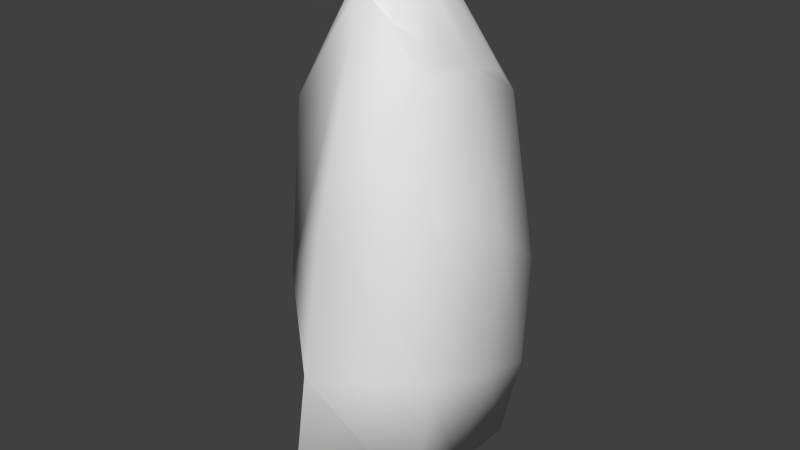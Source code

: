 # Source: edgeRock0.blend  (saved by Blender 2.69.0; exported with 4.5.12 LTS)
import bpy
from mathutils import Matrix  # noqa: F401  (used for matrix-valued properties, if any)

bpy.ops.wm.read_factory_settings(use_empty=True)
scene = bpy.context.scene
scene.name = 'Scene'

# ---- collections
col_collection_1 = bpy.data.collections.new('Collection 1'); scene.collection.children.link(col_collection_1)

# ---- materials (node trees are filled in below, after node groups)
mat_material = bpy.data.materials.new('Material')
mat_material.alpha_threshold = 0.0
mat_material.use_transparent_shadow = False
mat_material.roughness = 0.5
mat_material.line_color = (0.0, 0.0, 0.0, 1.0)

# ---- material node trees

# ---- world
world_world = bpy.data.worlds.new('World'); scene.world = world_world
world_world.color = (0.05088, 0.05088, 0.05088)
world_world.use_sun_shadow = False
world_world.sun_shadow_jitter_overblur = 0.0
world_world.cycles.sampling_method = 'MANUAL'
world_world.cycles.sample_map_resolution = 256

# ---- meshes
me_cube = bpy.data.meshes.new('Cube')
me_cube.from_pydata([(1.0, 1.0, -1.0), (1.0, -1.0, -1.0), (-1.0, -1.0, -1.0), (-1.0, 1.0, -1.0), (1.034, 0.8587, 4.156), (0.946, -0.7963, 4.714), (-0.9402, -0.8, 4.097), (-0.8327, 0.7265, 3.508), (1.0, -5.96e-08, -1.0), (0.6191, 1.735, -1.022), (1.282, 1.1, 1.843), (0.09933, -2.271, -0.9293), (1.225, -1.016, 3.408), (-1.0, 2.98e-07, -1.0), (-1.0, -1.0, 1.73), (-1.145, 1.174, 0.5099), (1.029, 0.05931, 4.646), (-0.1612, 0.9235, 5.621), (0.1905, -0.9323, 5.677), (-1.0, 1.788e-07, 3.76), (5.96e-08, 1.192e-07, -1.0), (-1.49e-07, -1.788e-07, 5.972), (1.502, 0.03686, 2.69), (0.07934, -1.543, 3.065), (-1.0, 2.384e-07, 1.367), (-0.2331, 1.774, 1.68), (0.0, -1.0, -1.0), (1.279, 1.005, 0.2833), (1.315, -1.01, 0.966), (-0.6909, -1.11, -0.1413), (-1.0, 1.0, -0.5486), (1.406, 0.01664, 0.666), (0.0903, -1.942, 1.084), (-1.077, -0.133, -0.2821), (0.2344, 1.57, 0.02966), (0.8186, -0.2646, 4.829), (-0.4946, 0.6634, 4.649), (-0.427, -0.8205, 4.939), (-0.9163, 0.3633, 3.634), (1.067, 0.5241, 4.489), (0.5463, 0.9094, 4.609), (0.5027, -0.7927, 5.282), (-0.9701, -0.4, 3.929), (-0.005524, -0.5493, 5.957), (0.02928, 0.3936, 5.999), (0.5, -3.576e-07, 5.708), (-0.5, 0.0, 5.325), (-0.4635, -0.4102, 5.26), (0.5013, -0.3963, 5.932), (0.4539, 0.5196, 5.295), (-0.4435, 0.3784, 5.109)], [], [(8, 31, 28, 1), (47, 42, 6, 37), (22, 16, 35, 5, 12), (23, 18, 37, 6, 14), (24, 19, 38, 7, 15), (34, 9, 3, 30), (9, 20, 13, 3), (0, 8, 20, 9), (25, 34, 30, 15), (48, 43, 18, 41), (49, 44, 21, 45), (50, 38, 19, 46), (31, 22, 12, 28), (27, 10, 22, 31), (10, 4, 39, 16, 22), (32, 23, 14, 29), (28, 12, 23, 32), (12, 5, 41, 18, 23), (33, 24, 15, 30), (29, 14, 24, 33), (14, 6, 42, 19, 24), (7, 36, 17), (4, 10, 25, 17, 40), (27, 0, 9, 34), (0, 27, 31, 8), (11, 32, 29, 2), (1, 28, 32, 11), (13, 33, 30, 3), (2, 29, 33, 13), (10, 27, 34, 25), (1, 26, 20, 8), (26, 2, 13, 20), (26, 11, 2), (26, 1, 11), (43, 47, 37, 18), (21, 46, 47, 43), (46, 19, 42, 47), (35, 48, 41, 5), (16, 45, 48, 35), (45, 21, 43, 48), (39, 49, 45, 16), (4, 40, 49, 39), (40, 17, 44, 49), (44, 50, 46, 21), (17, 36, 50, 44), (36, 7, 38, 50), (7, 17, 25, 15)])
me_cube.polygons.foreach_set('use_smooth', [True] * 47)
me_cube.materials.append(mat_material)
me_cube.use_remesh_preserve_volume = False
me_cube.use_remesh_preserve_attributes = False
me_cube.use_mirror_vertex_groups = False
me_cube.update()

# ---- objects
ob_cube = bpy.data.objects.new('Cube', me_cube)

# ---- transforms, parenting, visibility, modifiers, constraints
ob_cube.location = (0.0, 0.0, 0.0)
ob_cube.lock_rotations_4d = False
ob_cube.empty_display_type = 'ARROWS'
ob_cube.lineart.crease_threshold = 0.0

# ---- collection membership
col_collection_1.objects.link(ob_cube)

# ---- scene / render settings (as saved in the file)
scene.frame_start = 1; scene.frame_end = 250; scene.frame_set(1)
scene.render.engine = 'BLENDER_EEVEE_NEXT'
scene.render.image_settings.compression = 90
scene.render.resolution_percentage = 50
scene.render.dither_intensity = 0.0
scene.cycles.use_denoising = False
scene.cycles.samples = 10
scene.cycles.sampling_pattern = 'TABULATED_SOBOL'
scene.cycles.light_sampling_threshold = 0.0
scene.cycles.use_adaptive_sampling = False
scene.cycles.use_light_tree = False
scene.cycles.blur_glossy = 0.0
scene.cycles.volume_bounces = 1
scene.cycles.pixel_filter_type = 'GAUSSIAN'
scene.cycles.sample_clamp_indirect = 0.0
scene.view_settings.view_transform = 'Standard'
bpy.context.view_layer.update()

# ---- added for rendering (the .blend has no active camera and no usable light): camera, sun
cam_auto = bpy.data.cameras.new('AutoCamera')
cam_auto.lens = 50.0
cam_auto.sensor_width = 36.0
cam_auto.clip_end = 1000.0
ob_auto_camera = bpy.data.objects.new('AutoCamera', cam_auto)
scene.collection.objects.link(ob_auto_camera)
ob_auto_camera.location = (8.06535, -9.71222, 8.79775)
ob_auto_camera.rotation_euler = (1.09748, -7.21219e-08, 0.694738)
scene.camera = ob_auto_camera
light_auto_sun = bpy.data.lights.new('AutoSun', 'SUN')
light_auto_sun.energy = 3.0
light_auto_sun.angle = 0.0523599
ob_auto_sun = bpy.data.objects.new('AutoSun', light_auto_sun)
scene.collection.objects.link(ob_auto_sun)
ob_auto_sun.rotation_euler = (0.872665, 0.174533, 0.523599)
bpy.context.view_layer.update()

